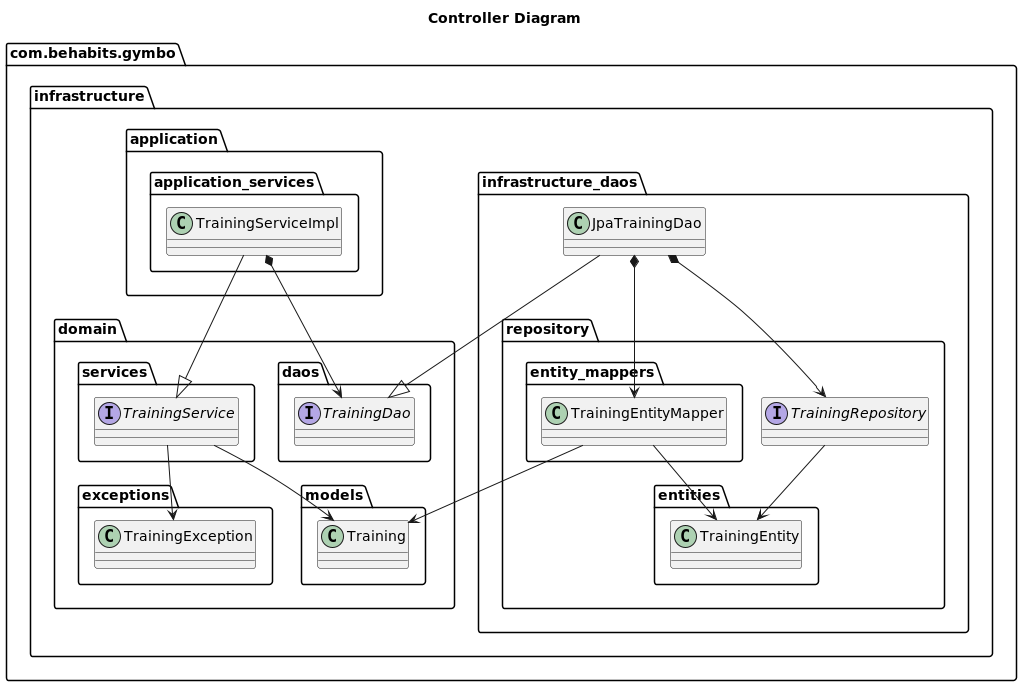

The diagram above was rendered by PlantUML. Its source (embedded in the PNG):
@startuml
title Controller Diagram
package com.behabits.gymbo {
    package infrastructure {
        package infrastructure_daos {
            class JpaTrainingDao
            package repository {
                interface TrainingRepository
                package entity_mappers {
                    JpaTrainingDao *--> TrainingEntityMapper
                    class TrainingEntityMapper
                }
                package entities {
                    class TrainingEntity
                }
                TrainingRepository --> TrainingEntity
                TrainingEntityMapper --> TrainingEntity
            }
    }
    package domain {
        package services {
            interface TrainingService
        }
        package daos {
            JpaTrainingDao --|> TrainingDao
            JpaTrainingDao *--> TrainingRepository
            interface TrainingDao
        }
        package models {
            TrainingEntityMapper --> Training
            class Training
        }
        package exceptions {
            class TrainingException
        }
        TrainingService --> Training
        TrainingService --> TrainingException
    }
    package application {
        package application_services {
        TrainingServiceImpl --|> TrainingService
        TrainingServiceImpl *--> TrainingDao
            class TrainingServiceImpl
        }
    }
}

@enduml